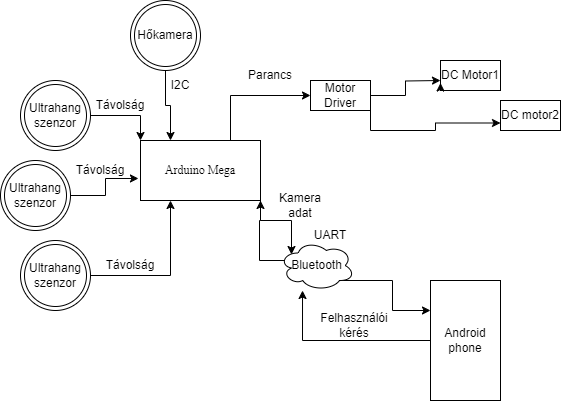

The diagram above was exported from draw.io. Its source (the exported page's mxGraphModel, read from the mxfile embedded in the PNG):
<mxGraphModel dx="1434" dy="796" grid="1" gridSize="10" guides="1" tooltips="1" connect="1" arrows="1" fold="1" page="1" pageScale="1" pageWidth="827" pageHeight="1169" math="0" shadow="0">
  <root>
    <mxCell id="WIyWlLk6GJQsqaUBKTNV-0" />
    <mxCell id="WIyWlLk6GJQsqaUBKTNV-1" parent="WIyWlLk6GJQsqaUBKTNV-0" />
    <mxCell id="aoedaB60DUdZQwRdr43--7" style="edgeStyle=orthogonalEdgeStyle;rounded=0;orthogonalLoop=1;jettySize=auto;html=1;exitX=1;exitY=1;exitDx=0;exitDy=0;entryX=0.16;entryY=0.28;entryDx=0;entryDy=0;entryPerimeter=0;" parent="WIyWlLk6GJQsqaUBKTNV-1" source="aoedaB60DUdZQwRdr43--0" target="aoedaB60DUdZQwRdr43--3" edge="1">
      <mxGeometry relative="1" as="geometry" />
    </mxCell>
    <mxCell id="ljB6bPm9BQm9Na0K8UlN-2" style="edgeStyle=orthogonalEdgeStyle;rounded=0;orthogonalLoop=1;jettySize=auto;html=1;exitX=0.75;exitY=0;exitDx=0;exitDy=0;entryX=0;entryY=0.5;entryDx=0;entryDy=0;" parent="WIyWlLk6GJQsqaUBKTNV-1" source="aoedaB60DUdZQwRdr43--0" target="aoedaB60DUdZQwRdr43--20" edge="1">
      <mxGeometry relative="1" as="geometry" />
    </mxCell>
    <mxCell id="aoedaB60DUdZQwRdr43--0" value="Arduino Mega" style="rounded=0;whiteSpace=wrap;html=1;fontFamily=Times New Roman;" parent="WIyWlLk6GJQsqaUBKTNV-1" vertex="1">
      <mxGeometry x="200" y="190" width="120" height="60" as="geometry" />
    </mxCell>
    <mxCell id="aoedaB60DUdZQwRdr43--8" style="edgeStyle=orthogonalEdgeStyle;rounded=0;orthogonalLoop=1;jettySize=auto;html=1;exitX=0.8;exitY=0.8;exitDx=0;exitDy=0;exitPerimeter=0;entryX=0;entryY=0.25;entryDx=0;entryDy=0;" parent="WIyWlLk6GJQsqaUBKTNV-1" source="aoedaB60DUdZQwRdr43--3" target="aoedaB60DUdZQwRdr43--4" edge="1">
      <mxGeometry relative="1" as="geometry" />
    </mxCell>
    <mxCell id="aoedaB60DUdZQwRdr43--11" style="edgeStyle=orthogonalEdgeStyle;rounded=0;orthogonalLoop=1;jettySize=auto;html=1;exitX=0.07;exitY=0.4;exitDx=0;exitDy=0;exitPerimeter=0;entryX=1;entryY=1;entryDx=0;entryDy=0;" parent="WIyWlLk6GJQsqaUBKTNV-1" source="aoedaB60DUdZQwRdr43--3" target="aoedaB60DUdZQwRdr43--0" edge="1">
      <mxGeometry relative="1" as="geometry" />
    </mxCell>
    <mxCell id="aoedaB60DUdZQwRdr43--3" value="Bluetooth" style="ellipse;shape=cloud;whiteSpace=wrap;html=1;" parent="WIyWlLk6GJQsqaUBKTNV-1" vertex="1">
      <mxGeometry x="339" y="290" width="75" height="50" as="geometry" />
    </mxCell>
    <mxCell id="DRdgGlBDL9NYKpItd-81-12" style="edgeStyle=orthogonalEdgeStyle;rounded=0;orthogonalLoop=1;jettySize=auto;html=1;exitX=0;exitY=0.5;exitDx=0;exitDy=0;entryX=0.307;entryY=1;entryDx=0;entryDy=0;entryPerimeter=0;" parent="WIyWlLk6GJQsqaUBKTNV-1" source="aoedaB60DUdZQwRdr43--4" target="aoedaB60DUdZQwRdr43--3" edge="1">
      <mxGeometry relative="1" as="geometry" />
    </mxCell>
    <mxCell id="aoedaB60DUdZQwRdr43--4" value="Android phone" style="rounded=0;whiteSpace=wrap;html=1;" parent="WIyWlLk6GJQsqaUBKTNV-1" vertex="1">
      <mxGeometry x="490" y="330" width="70" height="120" as="geometry" />
    </mxCell>
    <mxCell id="aoedaB60DUdZQwRdr43--13" style="edgeStyle=orthogonalEdgeStyle;rounded=0;orthogonalLoop=1;jettySize=auto;html=1;exitX=0.5;exitY=1;exitDx=0;exitDy=0;entryX=0.25;entryY=0;entryDx=0;entryDy=0;" parent="WIyWlLk6GJQsqaUBKTNV-1" source="aoedaB60DUdZQwRdr43--12" target="aoedaB60DUdZQwRdr43--0" edge="1">
      <mxGeometry relative="1" as="geometry" />
    </mxCell>
    <mxCell id="aoedaB60DUdZQwRdr43--12" value="Hőkamera" style="ellipse;shape=doubleEllipse;whiteSpace=wrap;html=1;aspect=fixed;" parent="WIyWlLk6GJQsqaUBKTNV-1" vertex="1">
      <mxGeometry x="190" y="50" width="70" height="70" as="geometry" />
    </mxCell>
    <mxCell id="aoedaB60DUdZQwRdr43--17" style="edgeStyle=orthogonalEdgeStyle;rounded=0;orthogonalLoop=1;jettySize=auto;html=1;exitX=1;exitY=0.5;exitDx=0;exitDy=0;entryX=0;entryY=0;entryDx=0;entryDy=0;" parent="WIyWlLk6GJQsqaUBKTNV-1" source="aoedaB60DUdZQwRdr43--14" target="aoedaB60DUdZQwRdr43--0" edge="1">
      <mxGeometry relative="1" as="geometry" />
    </mxCell>
    <mxCell id="aoedaB60DUdZQwRdr43--14" value="Ultrahang szenzor" style="ellipse;shape=doubleEllipse;whiteSpace=wrap;html=1;aspect=fixed;" parent="WIyWlLk6GJQsqaUBKTNV-1" vertex="1">
      <mxGeometry x="80" y="130" width="70" height="70" as="geometry" />
    </mxCell>
    <mxCell id="aoedaB60DUdZQwRdr43--18" style="edgeStyle=orthogonalEdgeStyle;rounded=0;orthogonalLoop=1;jettySize=auto;html=1;exitX=1;exitY=0.5;exitDx=0;exitDy=0;entryX=-0.017;entryY=0.633;entryDx=0;entryDy=0;entryPerimeter=0;" parent="WIyWlLk6GJQsqaUBKTNV-1" source="aoedaB60DUdZQwRdr43--15" target="aoedaB60DUdZQwRdr43--0" edge="1">
      <mxGeometry relative="1" as="geometry" />
    </mxCell>
    <mxCell id="aoedaB60DUdZQwRdr43--15" value="Ultrahang szenzor" style="ellipse;shape=doubleEllipse;whiteSpace=wrap;html=1;aspect=fixed;" parent="WIyWlLk6GJQsqaUBKTNV-1" vertex="1">
      <mxGeometry x="60" y="210" width="70" height="70" as="geometry" />
    </mxCell>
    <mxCell id="aoedaB60DUdZQwRdr43--19" style="edgeStyle=orthogonalEdgeStyle;rounded=0;orthogonalLoop=1;jettySize=auto;html=1;exitX=1;exitY=0.5;exitDx=0;exitDy=0;entryX=0.25;entryY=1;entryDx=0;entryDy=0;" parent="WIyWlLk6GJQsqaUBKTNV-1" source="aoedaB60DUdZQwRdr43--16" target="aoedaB60DUdZQwRdr43--0" edge="1">
      <mxGeometry relative="1" as="geometry" />
    </mxCell>
    <mxCell id="aoedaB60DUdZQwRdr43--16" value="Ultrahang szenzor" style="ellipse;shape=doubleEllipse;whiteSpace=wrap;html=1;aspect=fixed;" parent="WIyWlLk6GJQsqaUBKTNV-1" vertex="1">
      <mxGeometry x="80" y="290" width="70" height="70" as="geometry" />
    </mxCell>
    <mxCell id="DRdgGlBDL9NYKpItd-81-7" style="edgeStyle=orthogonalEdgeStyle;rounded=0;orthogonalLoop=1;jettySize=auto;html=1;exitX=1;exitY=0.5;exitDx=0;exitDy=0;" parent="WIyWlLk6GJQsqaUBKTNV-1" source="aoedaB60DUdZQwRdr43--20" edge="1">
      <mxGeometry relative="1" as="geometry">
        <mxPoint x="500" y="130" as="targetPoint" />
      </mxGeometry>
    </mxCell>
    <mxCell id="DRdgGlBDL9NYKpItd-81-8" style="edgeStyle=orthogonalEdgeStyle;rounded=0;orthogonalLoop=1;jettySize=auto;html=1;exitX=1;exitY=1;exitDx=0;exitDy=0;entryX=0;entryY=0.75;entryDx=0;entryDy=0;" parent="WIyWlLk6GJQsqaUBKTNV-1" source="aoedaB60DUdZQwRdr43--20" target="aoedaB60DUdZQwRdr43--21" edge="1">
      <mxGeometry relative="1" as="geometry" />
    </mxCell>
    <mxCell id="aoedaB60DUdZQwRdr43--20" value="Motor Driver" style="rounded=0;whiteSpace=wrap;html=1;" parent="WIyWlLk6GJQsqaUBKTNV-1" vertex="1">
      <mxGeometry x="370" y="130" width="60" height="30" as="geometry" />
    </mxCell>
    <mxCell id="aoedaB60DUdZQwRdr43--21" value="DC motor2" style="rounded=0;whiteSpace=wrap;html=1;" parent="WIyWlLk6GJQsqaUBKTNV-1" vertex="1">
      <mxGeometry x="560" y="150" width="60" height="30" as="geometry" />
    </mxCell>
    <mxCell id="ljB6bPm9BQm9Na0K8UlN-3" value="Parancs" style="text;html=1;strokeColor=none;fillColor=none;align=center;verticalAlign=middle;whiteSpace=wrap;rounded=0;" parent="WIyWlLk6GJQsqaUBKTNV-1" vertex="1">
      <mxGeometry x="300" y="110" width="60" height="30" as="geometry" />
    </mxCell>
    <mxCell id="DRdgGlBDL9NYKpItd-81-1" value="I2C" style="text;html=1;strokeColor=none;fillColor=none;align=center;verticalAlign=middle;whiteSpace=wrap;rounded=0;" parent="WIyWlLk6GJQsqaUBKTNV-1" vertex="1">
      <mxGeometry x="210" y="120" width="60" height="30" as="geometry" />
    </mxCell>
    <mxCell id="DRdgGlBDL9NYKpItd-81-2" value="UART" style="text;html=1;strokeColor=none;fillColor=none;align=center;verticalAlign=middle;whiteSpace=wrap;rounded=0;" parent="WIyWlLk6GJQsqaUBKTNV-1" vertex="1">
      <mxGeometry x="360" y="270" width="60" height="30" as="geometry" />
    </mxCell>
    <mxCell id="DRdgGlBDL9NYKpItd-81-4" value="DC Motor1" style="rounded=0;whiteSpace=wrap;html=1;" parent="WIyWlLk6GJQsqaUBKTNV-1" vertex="1">
      <mxGeometry x="500" y="110" width="60" height="30" as="geometry" />
    </mxCell>
    <mxCell id="DRdgGlBDL9NYKpItd-81-6" style="edgeStyle=orthogonalEdgeStyle;rounded=0;orthogonalLoop=1;jettySize=auto;html=1;exitX=0;exitY=1;exitDx=0;exitDy=0;entryX=0;entryY=0.75;entryDx=0;entryDy=0;" parent="WIyWlLk6GJQsqaUBKTNV-1" source="DRdgGlBDL9NYKpItd-81-4" target="DRdgGlBDL9NYKpItd-81-4" edge="1">
      <mxGeometry relative="1" as="geometry" />
    </mxCell>
    <mxCell id="DRdgGlBDL9NYKpItd-81-9" value="Kamera adat" style="text;html=1;strokeColor=none;fillColor=none;align=center;verticalAlign=middle;whiteSpace=wrap;rounded=0;" parent="WIyWlLk6GJQsqaUBKTNV-1" vertex="1">
      <mxGeometry x="330" y="240" width="60" height="30" as="geometry" />
    </mxCell>
    <mxCell id="DRdgGlBDL9NYKpItd-81-10" value="Felhasználói kérés" style="text;html=1;strokeColor=none;fillColor=none;align=center;verticalAlign=middle;whiteSpace=wrap;rounded=0;" parent="WIyWlLk6GJQsqaUBKTNV-1" vertex="1">
      <mxGeometry x="384" y="360" width="60" height="30" as="geometry" />
    </mxCell>
    <mxCell id="ZnfRHop20Wi4fyu6Q9-A-0" value="Távolság" style="text;html=1;strokeColor=none;fillColor=none;align=center;verticalAlign=middle;whiteSpace=wrap;rounded=0;" parent="WIyWlLk6GJQsqaUBKTNV-1" vertex="1">
      <mxGeometry x="150" y="140" width="60" height="30" as="geometry" />
    </mxCell>
    <mxCell id="ZnfRHop20Wi4fyu6Q9-A-3" value="Távolság" style="text;html=1;strokeColor=none;fillColor=none;align=center;verticalAlign=middle;whiteSpace=wrap;rounded=0;" parent="WIyWlLk6GJQsqaUBKTNV-1" vertex="1">
      <mxGeometry x="130" y="205" width="60" height="30" as="geometry" />
    </mxCell>
    <mxCell id="ZnfRHop20Wi4fyu6Q9-A-4" value="Távolság" style="text;html=1;strokeColor=none;fillColor=none;align=center;verticalAlign=middle;whiteSpace=wrap;rounded=0;" parent="WIyWlLk6GJQsqaUBKTNV-1" vertex="1">
      <mxGeometry x="160" y="300" width="60" height="30" as="geometry" />
    </mxCell>
  </root>
</mxGraphModel>